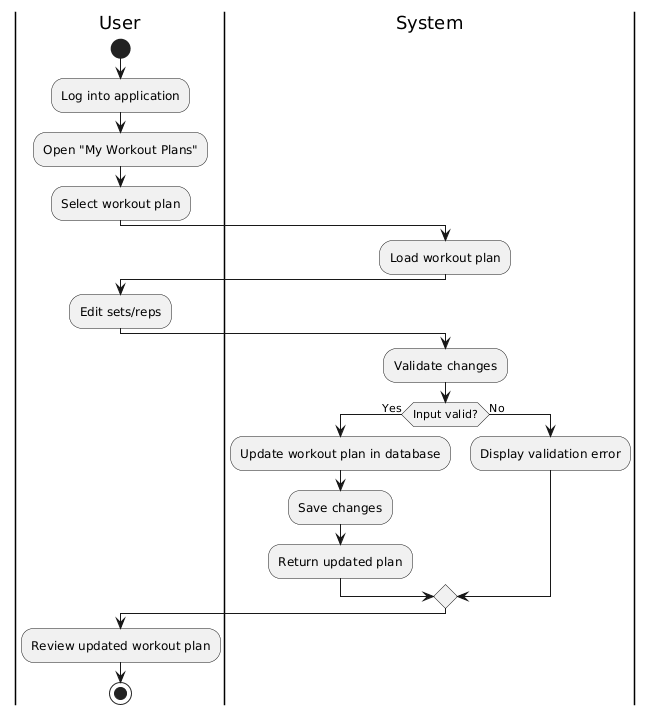

The diagram above was rendered by PlantUML. Its source (embedded in the PNG):
@startuml
|User|
start
:Log into application;
:Open "My Workout Plans";
:Select workout plan;

|System|
:Load workout plan;

|User|
:Edit sets/reps;

|System|
:Validate changes;

if (Input valid?) then (Yes)
  :Update workout plan in database;
  :Save changes;
  :Return updated plan;
else (No)
  :Display validation error;
endif

|User|
:Review updated workout plan;

stop
@enduml